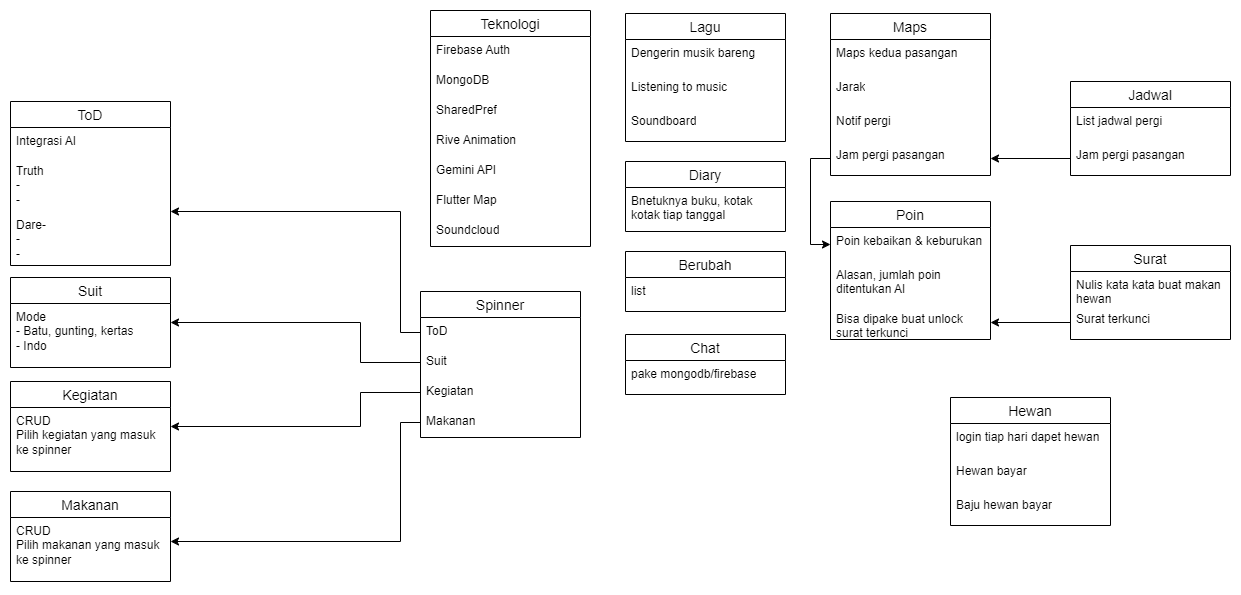

The diagram above was exported from draw.io. Its source (the exported page's mxGraphModel, read from the mxfile embedded in the PNG):
<mxGraphModel dx="2350" dy="1987" grid="1" gridSize="10" guides="1" tooltips="1" connect="1" arrows="1" fold="1" page="1" pageScale="1" pageWidth="850" pageHeight="1100" math="0" shadow="0">
  <root>
    <mxCell id="0" />
    <mxCell id="1" parent="0" />
    <mxCell id="BJB5G4GAVqv0fZzWZclm-2" value="Spinner" style="swimlane;fontStyle=0;childLayout=stackLayout;horizontal=1;startSize=26;horizontalStack=0;resizeParent=1;resizeParentMax=0;resizeLast=0;collapsible=1;marginBottom=0;align=center;fontSize=14;" parent="1" vertex="1">
      <mxGeometry x="60" y="90" width="160" height="146" as="geometry">
        <mxRectangle x="60" y="90" width="90" height="30" as="alternateBounds" />
      </mxGeometry>
    </mxCell>
    <mxCell id="BJB5G4GAVqv0fZzWZclm-3" value="ToD" style="text;strokeColor=none;fillColor=none;spacingLeft=4;spacingRight=4;overflow=hidden;rotatable=0;points=[[0,0.5],[1,0.5]];portConstraint=eastwest;fontSize=12;whiteSpace=wrap;html=1;" parent="BJB5G4GAVqv0fZzWZclm-2" vertex="1">
      <mxGeometry y="26" width="160" height="30" as="geometry" />
    </mxCell>
    <mxCell id="BJB5G4GAVqv0fZzWZclm-4" value="Suit" style="text;strokeColor=none;fillColor=none;spacingLeft=4;spacingRight=4;overflow=hidden;rotatable=0;points=[[0,0.5],[1,0.5]];portConstraint=eastwest;fontSize=12;whiteSpace=wrap;html=1;" parent="BJB5G4GAVqv0fZzWZclm-2" vertex="1">
      <mxGeometry y="56" width="160" height="30" as="geometry" />
    </mxCell>
    <mxCell id="BJB5G4GAVqv0fZzWZclm-5" value="Kegiatan" style="text;strokeColor=none;fillColor=none;spacingLeft=4;spacingRight=4;overflow=hidden;rotatable=0;points=[[0,0.5],[1,0.5]];portConstraint=eastwest;fontSize=12;whiteSpace=wrap;html=1;" parent="BJB5G4GAVqv0fZzWZclm-2" vertex="1">
      <mxGeometry y="86" width="160" height="30" as="geometry" />
    </mxCell>
    <mxCell id="BJB5G4GAVqv0fZzWZclm-6" value="Makanan" style="text;strokeColor=none;fillColor=none;spacingLeft=4;spacingRight=4;overflow=hidden;rotatable=0;points=[[0,0.5],[1,0.5]];portConstraint=eastwest;fontSize=12;whiteSpace=wrap;html=1;" parent="BJB5G4GAVqv0fZzWZclm-2" vertex="1">
      <mxGeometry y="116" width="160" height="30" as="geometry" />
    </mxCell>
    <mxCell id="BJB5G4GAVqv0fZzWZclm-11" value="ToD" style="swimlane;fontStyle=0;childLayout=stackLayout;horizontal=1;startSize=26;horizontalStack=0;resizeParent=1;resizeParentMax=0;resizeLast=0;collapsible=1;marginBottom=0;align=center;fontSize=14;" parent="1" vertex="1">
      <mxGeometry x="-350" y="-100" width="160" height="164" as="geometry">
        <mxRectangle x="60" y="90" width="90" height="30" as="alternateBounds" />
      </mxGeometry>
    </mxCell>
    <mxCell id="BJB5G4GAVqv0fZzWZclm-15" value="Integrasi AI" style="text;strokeColor=none;fillColor=none;spacingLeft=4;spacingRight=4;overflow=hidden;rotatable=0;points=[[0,0.5],[1,0.5]];portConstraint=eastwest;fontSize=12;whiteSpace=wrap;html=1;" parent="BJB5G4GAVqv0fZzWZclm-11" vertex="1">
      <mxGeometry y="26" width="160" height="30" as="geometry" />
    </mxCell>
    <mxCell id="BJB5G4GAVqv0fZzWZclm-17" value="Truth&lt;div&gt;-&lt;/div&gt;&lt;div&gt;-&lt;/div&gt;" style="text;strokeColor=none;fillColor=none;spacingLeft=4;spacingRight=4;overflow=hidden;rotatable=0;points=[[0,0.5],[1,0.5]];portConstraint=eastwest;fontSize=12;whiteSpace=wrap;html=1;" parent="BJB5G4GAVqv0fZzWZclm-11" vertex="1">
      <mxGeometry y="56" width="160" height="54" as="geometry" />
    </mxCell>
    <mxCell id="BJB5G4GAVqv0fZzWZclm-18" value="&lt;div&gt;Dare-&lt;/div&gt;&lt;div&gt;-&lt;/div&gt;&lt;div&gt;-&lt;/div&gt;" style="text;strokeColor=none;fillColor=none;spacingLeft=4;spacingRight=4;overflow=hidden;rotatable=0;points=[[0,0.5],[1,0.5]];portConstraint=eastwest;fontSize=12;whiteSpace=wrap;html=1;" parent="BJB5G4GAVqv0fZzWZclm-11" vertex="1">
      <mxGeometry y="110" width="160" height="54" as="geometry" />
    </mxCell>
    <mxCell id="BJB5G4GAVqv0fZzWZclm-16" style="edgeStyle=orthogonalEdgeStyle;rounded=0;orthogonalLoop=1;jettySize=auto;html=1;" parent="1" source="BJB5G4GAVqv0fZzWZclm-3" target="BJB5G4GAVqv0fZzWZclm-11" edge="1">
      <mxGeometry relative="1" as="geometry">
        <Array as="points">
          <mxPoint x="40" y="131" />
          <mxPoint x="40" y="10" />
        </Array>
      </mxGeometry>
    </mxCell>
    <mxCell id="BJB5G4GAVqv0fZzWZclm-20" value="Suit" style="swimlane;fontStyle=0;childLayout=stackLayout;horizontal=1;startSize=26;horizontalStack=0;resizeParent=1;resizeParentMax=0;resizeLast=0;collapsible=1;marginBottom=0;align=center;fontSize=14;" parent="1" vertex="1">
      <mxGeometry x="-350" y="76" width="160" height="90" as="geometry">
        <mxRectangle x="60" y="90" width="90" height="30" as="alternateBounds" />
      </mxGeometry>
    </mxCell>
    <mxCell id="BJB5G4GAVqv0fZzWZclm-21" value="Mode&lt;div&gt;- Batu, gunting, kertas&lt;/div&gt;&lt;div&gt;- Indo&lt;/div&gt;" style="text;strokeColor=none;fillColor=none;spacingLeft=4;spacingRight=4;overflow=hidden;rotatable=0;points=[[0,0.5],[1,0.5]];portConstraint=eastwest;fontSize=12;whiteSpace=wrap;html=1;" parent="BJB5G4GAVqv0fZzWZclm-20" vertex="1">
      <mxGeometry y="26" width="160" height="64" as="geometry" />
    </mxCell>
    <mxCell id="BJB5G4GAVqv0fZzWZclm-19" style="edgeStyle=orthogonalEdgeStyle;rounded=0;orthogonalLoop=1;jettySize=auto;html=1;" parent="1" source="BJB5G4GAVqv0fZzWZclm-4" target="BJB5G4GAVqv0fZzWZclm-20" edge="1">
      <mxGeometry relative="1" as="geometry">
        <mxPoint x="-180" y="20" as="targetPoint" />
        <mxPoint x="20" y="165" as="sourcePoint" />
        <Array as="points">
          <mxPoint y="161" />
          <mxPoint y="121" />
        </Array>
      </mxGeometry>
    </mxCell>
    <mxCell id="BJB5G4GAVqv0fZzWZclm-24" value="Kegiatan" style="swimlane;fontStyle=0;childLayout=stackLayout;horizontal=1;startSize=26;horizontalStack=0;resizeParent=1;resizeParentMax=0;resizeLast=0;collapsible=1;marginBottom=0;align=center;fontSize=14;" parent="1" vertex="1">
      <mxGeometry x="-350" y="180" width="160" height="90" as="geometry">
        <mxRectangle x="60" y="90" width="90" height="30" as="alternateBounds" />
      </mxGeometry>
    </mxCell>
    <mxCell id="BJB5G4GAVqv0fZzWZclm-25" value="CRUD&lt;div&gt;Pilih kegiatan yang masuk ke spinner&lt;/div&gt;" style="text;strokeColor=none;fillColor=none;spacingLeft=4;spacingRight=4;overflow=hidden;rotatable=0;points=[[0,0.5],[1,0.5]];portConstraint=eastwest;fontSize=12;whiteSpace=wrap;html=1;" parent="BJB5G4GAVqv0fZzWZclm-24" vertex="1">
      <mxGeometry y="26" width="160" height="64" as="geometry" />
    </mxCell>
    <mxCell id="BJB5G4GAVqv0fZzWZclm-26" style="edgeStyle=orthogonalEdgeStyle;rounded=0;orthogonalLoop=1;jettySize=auto;html=1;" parent="1" source="BJB5G4GAVqv0fZzWZclm-5" target="BJB5G4GAVqv0fZzWZclm-24" edge="1">
      <mxGeometry relative="1" as="geometry">
        <Array as="points">
          <mxPoint y="191" />
          <mxPoint y="225" />
        </Array>
      </mxGeometry>
    </mxCell>
    <mxCell id="BJB5G4GAVqv0fZzWZclm-27" value="Makanan" style="swimlane;fontStyle=0;childLayout=stackLayout;horizontal=1;startSize=26;horizontalStack=0;resizeParent=1;resizeParentMax=0;resizeLast=0;collapsible=1;marginBottom=0;align=center;fontSize=14;" parent="1" vertex="1">
      <mxGeometry x="-350" y="290" width="160" height="90" as="geometry">
        <mxRectangle x="60" y="90" width="90" height="30" as="alternateBounds" />
      </mxGeometry>
    </mxCell>
    <mxCell id="BJB5G4GAVqv0fZzWZclm-28" value="CRUD&lt;div&gt;Pilih makanan yang masuk ke spinner&lt;/div&gt;" style="text;strokeColor=none;fillColor=none;spacingLeft=4;spacingRight=4;overflow=hidden;rotatable=0;points=[[0,0.5],[1,0.5]];portConstraint=eastwest;fontSize=12;whiteSpace=wrap;html=1;" parent="BJB5G4GAVqv0fZzWZclm-27" vertex="1">
      <mxGeometry y="26" width="160" height="64" as="geometry" />
    </mxCell>
    <mxCell id="BJB5G4GAVqv0fZzWZclm-29" style="edgeStyle=orthogonalEdgeStyle;rounded=0;orthogonalLoop=1;jettySize=auto;html=1;" parent="1" source="BJB5G4GAVqv0fZzWZclm-6" target="BJB5G4GAVqv0fZzWZclm-27" edge="1">
      <mxGeometry relative="1" as="geometry">
        <Array as="points">
          <mxPoint x="40" y="221" />
          <mxPoint x="40" y="340" />
        </Array>
      </mxGeometry>
    </mxCell>
    <mxCell id="BJB5G4GAVqv0fZzWZclm-30" value="Teknologi" style="swimlane;fontStyle=0;childLayout=stackLayout;horizontal=1;startSize=26;horizontalStack=0;resizeParent=1;resizeParentMax=0;resizeLast=0;collapsible=1;marginBottom=0;align=center;fontSize=14;" parent="1" vertex="1">
      <mxGeometry x="70" y="-191" width="160" height="236" as="geometry">
        <mxRectangle x="60" y="90" width="90" height="30" as="alternateBounds" />
      </mxGeometry>
    </mxCell>
    <mxCell id="BJB5G4GAVqv0fZzWZclm-31" value="Firebase Auth" style="text;strokeColor=none;fillColor=none;spacingLeft=4;spacingRight=4;overflow=hidden;rotatable=0;points=[[0,0.5],[1,0.5]];portConstraint=eastwest;fontSize=12;whiteSpace=wrap;html=1;" parent="BJB5G4GAVqv0fZzWZclm-30" vertex="1">
      <mxGeometry y="26" width="160" height="30" as="geometry" />
    </mxCell>
    <mxCell id="BJB5G4GAVqv0fZzWZclm-32" value="MongoDB" style="text;strokeColor=none;fillColor=none;spacingLeft=4;spacingRight=4;overflow=hidden;rotatable=0;points=[[0,0.5],[1,0.5]];portConstraint=eastwest;fontSize=12;whiteSpace=wrap;html=1;" parent="BJB5G4GAVqv0fZzWZclm-30" vertex="1">
      <mxGeometry y="56" width="160" height="30" as="geometry" />
    </mxCell>
    <mxCell id="BJB5G4GAVqv0fZzWZclm-37" value="SharedPref" style="text;strokeColor=none;fillColor=none;spacingLeft=4;spacingRight=4;overflow=hidden;rotatable=0;points=[[0,0.5],[1,0.5]];portConstraint=eastwest;fontSize=12;whiteSpace=wrap;html=1;" parent="BJB5G4GAVqv0fZzWZclm-30" vertex="1">
      <mxGeometry y="86" width="160" height="30" as="geometry" />
    </mxCell>
    <mxCell id="BJB5G4GAVqv0fZzWZclm-33" value="Rive Animation" style="text;strokeColor=none;fillColor=none;spacingLeft=4;spacingRight=4;overflow=hidden;rotatable=0;points=[[0,0.5],[1,0.5]];portConstraint=eastwest;fontSize=12;whiteSpace=wrap;html=1;" parent="BJB5G4GAVqv0fZzWZclm-30" vertex="1">
      <mxGeometry y="116" width="160" height="30" as="geometry" />
    </mxCell>
    <mxCell id="BJB5G4GAVqv0fZzWZclm-34" value="Gemini API" style="text;strokeColor=none;fillColor=none;spacingLeft=4;spacingRight=4;overflow=hidden;rotatable=0;points=[[0,0.5],[1,0.5]];portConstraint=eastwest;fontSize=12;whiteSpace=wrap;html=1;" parent="BJB5G4GAVqv0fZzWZclm-30" vertex="1">
      <mxGeometry y="146" width="160" height="30" as="geometry" />
    </mxCell>
    <mxCell id="BJB5G4GAVqv0fZzWZclm-35" value="Flutter Map" style="text;strokeColor=none;fillColor=none;spacingLeft=4;spacingRight=4;overflow=hidden;rotatable=0;points=[[0,0.5],[1,0.5]];portConstraint=eastwest;fontSize=12;whiteSpace=wrap;html=1;" parent="BJB5G4GAVqv0fZzWZclm-30" vertex="1">
      <mxGeometry y="176" width="160" height="30" as="geometry" />
    </mxCell>
    <mxCell id="BJB5G4GAVqv0fZzWZclm-38" value="Soundcloud" style="text;strokeColor=none;fillColor=none;spacingLeft=4;spacingRight=4;overflow=hidden;rotatable=0;points=[[0,0.5],[1,0.5]];portConstraint=eastwest;fontSize=12;whiteSpace=wrap;html=1;" parent="BJB5G4GAVqv0fZzWZclm-30" vertex="1">
      <mxGeometry y="206" width="160" height="30" as="geometry" />
    </mxCell>
    <mxCell id="BJB5G4GAVqv0fZzWZclm-39" value="Diary" style="swimlane;fontStyle=0;childLayout=stackLayout;horizontal=1;startSize=26;horizontalStack=0;resizeParent=1;resizeParentMax=0;resizeLast=0;collapsible=1;marginBottom=0;align=center;fontSize=14;" parent="1" vertex="1">
      <mxGeometry x="265" y="-40" width="160" height="70" as="geometry">
        <mxRectangle x="60" y="90" width="90" height="30" as="alternateBounds" />
      </mxGeometry>
    </mxCell>
    <mxCell id="BJB5G4GAVqv0fZzWZclm-43" value="Bnetuknya buku, kotak kotak tiap tanggal" style="text;strokeColor=none;fillColor=none;spacingLeft=4;spacingRight=4;overflow=hidden;rotatable=0;points=[[0,0.5],[1,0.5]];portConstraint=eastwest;fontSize=12;whiteSpace=wrap;html=1;" parent="BJB5G4GAVqv0fZzWZclm-39" vertex="1">
      <mxGeometry y="26" width="160" height="44" as="geometry" />
    </mxCell>
    <mxCell id="BJB5G4GAVqv0fZzWZclm-44" value="Chat" style="swimlane;fontStyle=0;childLayout=stackLayout;horizontal=1;startSize=26;horizontalStack=0;resizeParent=1;resizeParentMax=0;resizeLast=0;collapsible=1;marginBottom=0;align=center;fontSize=14;" parent="1" vertex="1">
      <mxGeometry x="265" y="133" width="160" height="60" as="geometry">
        <mxRectangle x="60" y="90" width="90" height="30" as="alternateBounds" />
      </mxGeometry>
    </mxCell>
    <mxCell id="BJB5G4GAVqv0fZzWZclm-45" value="pake mongodb/firebase" style="text;strokeColor=none;fillColor=none;spacingLeft=4;spacingRight=4;overflow=hidden;rotatable=0;points=[[0,0.5],[1,0.5]];portConstraint=eastwest;fontSize=12;whiteSpace=wrap;html=1;" parent="BJB5G4GAVqv0fZzWZclm-44" vertex="1">
      <mxGeometry y="26" width="160" height="34" as="geometry" />
    </mxCell>
    <mxCell id="BJB5G4GAVqv0fZzWZclm-46" value="Berubah" style="swimlane;fontStyle=0;childLayout=stackLayout;horizontal=1;startSize=26;horizontalStack=0;resizeParent=1;resizeParentMax=0;resizeLast=0;collapsible=1;marginBottom=0;align=center;fontSize=14;" parent="1" vertex="1">
      <mxGeometry x="265" y="50" width="160" height="60" as="geometry">
        <mxRectangle x="60" y="90" width="90" height="30" as="alternateBounds" />
      </mxGeometry>
    </mxCell>
    <mxCell id="BJB5G4GAVqv0fZzWZclm-47" value="list" style="text;strokeColor=none;fillColor=none;spacingLeft=4;spacingRight=4;overflow=hidden;rotatable=0;points=[[0,0.5],[1,0.5]];portConstraint=eastwest;fontSize=12;whiteSpace=wrap;html=1;" parent="BJB5G4GAVqv0fZzWZclm-46" vertex="1">
      <mxGeometry y="26" width="160" height="34" as="geometry" />
    </mxCell>
    <mxCell id="BJB5G4GAVqv0fZzWZclm-48" value="Lagu" style="swimlane;fontStyle=0;childLayout=stackLayout;horizontal=1;startSize=26;horizontalStack=0;resizeParent=1;resizeParentMax=0;resizeLast=0;collapsible=1;marginBottom=0;align=center;fontSize=14;" parent="1" vertex="1">
      <mxGeometry x="265" y="-188" width="160" height="128" as="geometry">
        <mxRectangle x="60" y="90" width="90" height="30" as="alternateBounds" />
      </mxGeometry>
    </mxCell>
    <mxCell id="BJB5G4GAVqv0fZzWZclm-49" value="Dengerin musik bareng" style="text;strokeColor=none;fillColor=none;spacingLeft=4;spacingRight=4;overflow=hidden;rotatable=0;points=[[0,0.5],[1,0.5]];portConstraint=eastwest;fontSize=12;whiteSpace=wrap;html=1;" parent="BJB5G4GAVqv0fZzWZclm-48" vertex="1">
      <mxGeometry y="26" width="160" height="34" as="geometry" />
    </mxCell>
    <mxCell id="BJB5G4GAVqv0fZzWZclm-50" value="Listening to music" style="text;strokeColor=none;fillColor=none;spacingLeft=4;spacingRight=4;overflow=hidden;rotatable=0;points=[[0,0.5],[1,0.5]];portConstraint=eastwest;fontSize=12;whiteSpace=wrap;html=1;" parent="BJB5G4GAVqv0fZzWZclm-48" vertex="1">
      <mxGeometry y="60" width="160" height="34" as="geometry" />
    </mxCell>
    <mxCell id="BJB5G4GAVqv0fZzWZclm-51" value="Soundboard" style="text;strokeColor=none;fillColor=none;spacingLeft=4;spacingRight=4;overflow=hidden;rotatable=0;points=[[0,0.5],[1,0.5]];portConstraint=eastwest;fontSize=12;whiteSpace=wrap;html=1;" parent="BJB5G4GAVqv0fZzWZclm-48" vertex="1">
      <mxGeometry y="94" width="160" height="34" as="geometry" />
    </mxCell>
    <mxCell id="BJB5G4GAVqv0fZzWZclm-54" value="Poin" style="swimlane;fontStyle=0;childLayout=stackLayout;horizontal=1;startSize=26;horizontalStack=0;resizeParent=1;resizeParentMax=0;resizeLast=0;collapsible=1;marginBottom=0;align=center;fontSize=14;" parent="1" vertex="1">
      <mxGeometry x="470" width="160" height="138" as="geometry">
        <mxRectangle x="60" y="90" width="90" height="30" as="alternateBounds" />
      </mxGeometry>
    </mxCell>
    <mxCell id="BJB5G4GAVqv0fZzWZclm-55" value="Poin kebaikan &amp;amp; keburukan" style="text;strokeColor=none;fillColor=none;spacingLeft=4;spacingRight=4;overflow=hidden;rotatable=0;points=[[0,0.5],[1,0.5]];portConstraint=eastwest;fontSize=12;whiteSpace=wrap;html=1;" parent="BJB5G4GAVqv0fZzWZclm-54" vertex="1">
      <mxGeometry y="26" width="160" height="34" as="geometry" />
    </mxCell>
    <mxCell id="BJB5G4GAVqv0fZzWZclm-56" value="Alasan, jumlah poin ditentukan AI" style="text;strokeColor=none;fillColor=none;spacingLeft=4;spacingRight=4;overflow=hidden;rotatable=0;points=[[0,0.5],[1,0.5]];portConstraint=eastwest;fontSize=12;whiteSpace=wrap;html=1;" parent="BJB5G4GAVqv0fZzWZclm-54" vertex="1">
      <mxGeometry y="60" width="160" height="44" as="geometry" />
    </mxCell>
    <mxCell id="BJB5G4GAVqv0fZzWZclm-57" value="Bisa dipake buat unlock surat terkunci" style="text;strokeColor=none;fillColor=none;spacingLeft=4;spacingRight=4;overflow=hidden;rotatable=0;points=[[0,0.5],[1,0.5]];portConstraint=eastwest;fontSize=12;whiteSpace=wrap;html=1;" parent="BJB5G4GAVqv0fZzWZclm-54" vertex="1">
      <mxGeometry y="104" width="160" height="34" as="geometry" />
    </mxCell>
    <mxCell id="BJB5G4GAVqv0fZzWZclm-58" value="Surat" style="swimlane;fontStyle=0;childLayout=stackLayout;horizontal=1;startSize=26;horizontalStack=0;resizeParent=1;resizeParentMax=0;resizeLast=0;collapsible=1;marginBottom=0;align=center;fontSize=14;" parent="1" vertex="1">
      <mxGeometry x="710" y="44" width="160" height="94" as="geometry">
        <mxRectangle x="60" y="90" width="90" height="30" as="alternateBounds" />
      </mxGeometry>
    </mxCell>
    <mxCell id="BJB5G4GAVqv0fZzWZclm-59" value="Nulis kata kata buat makan hewan" style="text;strokeColor=none;fillColor=none;spacingLeft=4;spacingRight=4;overflow=hidden;rotatable=0;points=[[0,0.5],[1,0.5]];portConstraint=eastwest;fontSize=12;whiteSpace=wrap;html=1;" parent="BJB5G4GAVqv0fZzWZclm-58" vertex="1">
      <mxGeometry y="26" width="160" height="34" as="geometry" />
    </mxCell>
    <mxCell id="BJB5G4GAVqv0fZzWZclm-60" value="Surat terkunci" style="text;strokeColor=none;fillColor=none;spacingLeft=4;spacingRight=4;overflow=hidden;rotatable=0;points=[[0,0.5],[1,0.5]];portConstraint=eastwest;fontSize=12;whiteSpace=wrap;html=1;" parent="BJB5G4GAVqv0fZzWZclm-58" vertex="1">
      <mxGeometry y="60" width="160" height="34" as="geometry" />
    </mxCell>
    <mxCell id="BJB5G4GAVqv0fZzWZclm-61" value="Maps" style="swimlane;fontStyle=0;childLayout=stackLayout;horizontal=1;startSize=26;horizontalStack=0;resizeParent=1;resizeParentMax=0;resizeLast=0;collapsible=1;marginBottom=0;align=center;fontSize=14;" parent="1" vertex="1">
      <mxGeometry x="470" y="-188" width="160" height="162" as="geometry">
        <mxRectangle x="60" y="90" width="90" height="30" as="alternateBounds" />
      </mxGeometry>
    </mxCell>
    <mxCell id="BJB5G4GAVqv0fZzWZclm-62" value="Maps kedua pasangan" style="text;strokeColor=none;fillColor=none;spacingLeft=4;spacingRight=4;overflow=hidden;rotatable=0;points=[[0,0.5],[1,0.5]];portConstraint=eastwest;fontSize=12;whiteSpace=wrap;html=1;" parent="BJB5G4GAVqv0fZzWZclm-61" vertex="1">
      <mxGeometry y="26" width="160" height="34" as="geometry" />
    </mxCell>
    <mxCell id="BJB5G4GAVqv0fZzWZclm-63" value="Jarak" style="text;strokeColor=none;fillColor=none;spacingLeft=4;spacingRight=4;overflow=hidden;rotatable=0;points=[[0,0.5],[1,0.5]];portConstraint=eastwest;fontSize=12;whiteSpace=wrap;html=1;" parent="BJB5G4GAVqv0fZzWZclm-61" vertex="1">
      <mxGeometry y="60" width="160" height="34" as="geometry" />
    </mxCell>
    <mxCell id="BJB5G4GAVqv0fZzWZclm-64" value="Notif pergi" style="text;strokeColor=none;fillColor=none;spacingLeft=4;spacingRight=4;overflow=hidden;rotatable=0;points=[[0,0.5],[1,0.5]];portConstraint=eastwest;fontSize=12;whiteSpace=wrap;html=1;" parent="BJB5G4GAVqv0fZzWZclm-61" vertex="1">
      <mxGeometry y="94" width="160" height="34" as="geometry" />
    </mxCell>
    <mxCell id="BJB5G4GAVqv0fZzWZclm-71" value="Jam pergi pasangan" style="text;strokeColor=none;fillColor=none;spacingLeft=4;spacingRight=4;overflow=hidden;rotatable=0;points=[[0,0.5],[1,0.5]];portConstraint=eastwest;fontSize=12;whiteSpace=wrap;html=1;" parent="BJB5G4GAVqv0fZzWZclm-61" vertex="1">
      <mxGeometry y="128" width="160" height="34" as="geometry" />
    </mxCell>
    <mxCell id="BJB5G4GAVqv0fZzWZclm-66" value="Jadwal" style="swimlane;fontStyle=0;childLayout=stackLayout;horizontal=1;startSize=26;horizontalStack=0;resizeParent=1;resizeParentMax=0;resizeLast=0;collapsible=1;marginBottom=0;align=center;fontSize=14;" parent="1" vertex="1">
      <mxGeometry x="710" y="-120" width="160" height="94" as="geometry">
        <mxRectangle x="60" y="90" width="90" height="30" as="alternateBounds" />
      </mxGeometry>
    </mxCell>
    <mxCell id="BJB5G4GAVqv0fZzWZclm-67" value="List jadwal pergi" style="text;strokeColor=none;fillColor=none;spacingLeft=4;spacingRight=4;overflow=hidden;rotatable=0;points=[[0,0.5],[1,0.5]];portConstraint=eastwest;fontSize=12;whiteSpace=wrap;html=1;" parent="BJB5G4GAVqv0fZzWZclm-66" vertex="1">
      <mxGeometry y="26" width="160" height="34" as="geometry" />
    </mxCell>
    <mxCell id="BJB5G4GAVqv0fZzWZclm-68" value="Jam pergi pasangan" style="text;strokeColor=none;fillColor=none;spacingLeft=4;spacingRight=4;overflow=hidden;rotatable=0;points=[[0,0.5],[1,0.5]];portConstraint=eastwest;fontSize=12;whiteSpace=wrap;html=1;" parent="BJB5G4GAVqv0fZzWZclm-66" vertex="1">
      <mxGeometry y="60" width="160" height="34" as="geometry" />
    </mxCell>
    <mxCell id="BJB5G4GAVqv0fZzWZclm-72" style="edgeStyle=orthogonalEdgeStyle;rounded=0;orthogonalLoop=1;jettySize=auto;html=1;" parent="1" source="BJB5G4GAVqv0fZzWZclm-68" target="BJB5G4GAVqv0fZzWZclm-71" edge="1">
      <mxGeometry relative="1" as="geometry" />
    </mxCell>
    <mxCell id="BJB5G4GAVqv0fZzWZclm-73" style="edgeStyle=orthogonalEdgeStyle;rounded=0;orthogonalLoop=1;jettySize=auto;html=1;" parent="1" source="BJB5G4GAVqv0fZzWZclm-60" target="BJB5G4GAVqv0fZzWZclm-57" edge="1">
      <mxGeometry relative="1" as="geometry" />
    </mxCell>
    <mxCell id="BJB5G4GAVqv0fZzWZclm-75" style="edgeStyle=orthogonalEdgeStyle;rounded=0;orthogonalLoop=1;jettySize=auto;html=1;entryX=0;entryY=0.5;entryDx=0;entryDy=0;" parent="1" source="BJB5G4GAVqv0fZzWZclm-71" target="BJB5G4GAVqv0fZzWZclm-55" edge="1">
      <mxGeometry relative="1" as="geometry" />
    </mxCell>
    <mxCell id="BJB5G4GAVqv0fZzWZclm-76" value="Hewan" style="swimlane;fontStyle=0;childLayout=stackLayout;horizontal=1;startSize=26;horizontalStack=0;resizeParent=1;resizeParentMax=0;resizeLast=0;collapsible=1;marginBottom=0;align=center;fontSize=14;" parent="1" vertex="1">
      <mxGeometry x="590" y="196" width="160" height="128" as="geometry">
        <mxRectangle x="60" y="90" width="90" height="30" as="alternateBounds" />
      </mxGeometry>
    </mxCell>
    <mxCell id="BJB5G4GAVqv0fZzWZclm-77" value="login tiap hari dapet hewan" style="text;strokeColor=none;fillColor=none;spacingLeft=4;spacingRight=4;overflow=hidden;rotatable=0;points=[[0,0.5],[1,0.5]];portConstraint=eastwest;fontSize=12;whiteSpace=wrap;html=1;" parent="BJB5G4GAVqv0fZzWZclm-76" vertex="1">
      <mxGeometry y="26" width="160" height="34" as="geometry" />
    </mxCell>
    <mxCell id="BJB5G4GAVqv0fZzWZclm-78" value="Hewan bayar" style="text;strokeColor=none;fillColor=none;spacingLeft=4;spacingRight=4;overflow=hidden;rotatable=0;points=[[0,0.5],[1,0.5]];portConstraint=eastwest;fontSize=12;whiteSpace=wrap;html=1;" parent="BJB5G4GAVqv0fZzWZclm-76" vertex="1">
      <mxGeometry y="60" width="160" height="34" as="geometry" />
    </mxCell>
    <mxCell id="BJB5G4GAVqv0fZzWZclm-79" value="Baju hewan bayar" style="text;strokeColor=none;fillColor=none;spacingLeft=4;spacingRight=4;overflow=hidden;rotatable=0;points=[[0,0.5],[1,0.5]];portConstraint=eastwest;fontSize=12;whiteSpace=wrap;html=1;" parent="BJB5G4GAVqv0fZzWZclm-76" vertex="1">
      <mxGeometry y="94" width="160" height="34" as="geometry" />
    </mxCell>
  </root>
</mxGraphModel>